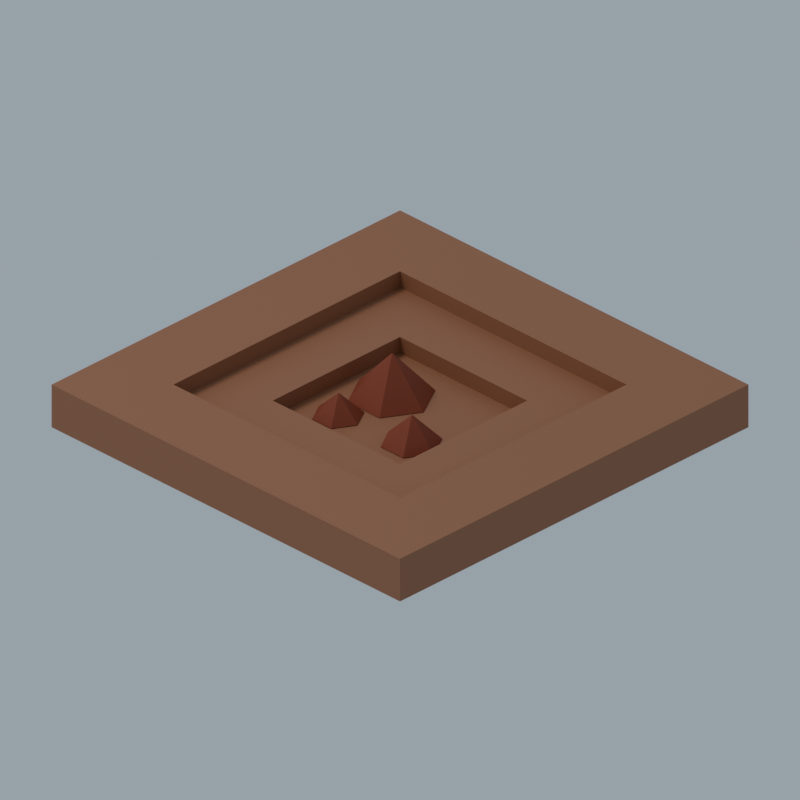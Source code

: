 # Source: primary-tile-mine-iron-01.blend  (saved by Blender 4.3.34; exported with 4.5.12 LTS)
import bpy
from mathutils import Matrix  # noqa: F401  (used for matrix-valued properties, if any)

bpy.ops.wm.read_factory_settings(use_empty=True)
scene = bpy.context.scene
scene.name = 'Scene'

# ---- materials (node trees are filled in below, after node groups)
mat_ironsoil = bpy.data.materials.new('ironsoil')
mat_ironrock = bpy.data.materials.new('ironrock')

# ---- material node trees
mat_ironsoil.use_nodes = True; mat_ironsoil.node_tree.nodes.clear()
_N = mat_ironsoil.node_tree.nodes; _L = mat_ironsoil.node_tree.links
n0 = _N.new('ShaderNodeBsdfPrincipled'); n0.name = 'Principled BSDF'; n0.location = (10, 300)
n0.inputs[0].default_value = (0.3864, 0.1845, 0.1046, 1.0)
n0.inputs[2].default_value = 0.65
n1 = _N.new('ShaderNodeOutputMaterial'); n1.name = 'Material Output'; n1.location = (300, 300)
_L.new(n0.outputs[0], n1.inputs[0])
n1.is_active_output = True
mat_ironrock.use_nodes = True; mat_ironrock.node_tree.nodes.clear()
_N = mat_ironrock.node_tree.nodes; _L = mat_ironrock.node_tree.links
n0 = _N.new('ShaderNodeBsdfPrincipled'); n0.name = 'Principled BSDF'; n0.location = (10, 300)
n0.inputs[0].default_value = (0.3278, 0.0865, 0.04519, 1.0)
n0.inputs[2].default_value = 0.65
n1 = _N.new('ShaderNodeOutputMaterial'); n1.name = 'Material Output'; n1.location = (300, 300)
_L.new(n0.outputs[0], n1.inputs[0])
n1.is_active_output = True

# ---- world
world_world = bpy.data.worlds.new('World'); scene.world = world_world
world_world.use_nodes = True; world_world.node_tree.nodes.clear()
_N = world_world.node_tree.nodes; _L = world_world.node_tree.links
n0 = _N.new('ShaderNodeBackground'); n0.name = 'Background'; n0.location = (10, 300)
n0.inputs[0].default_value = (0.55, 0.65, 0.75, 1.0)
n0.inputs[1].default_value = 0.55
n1 = _N.new('ShaderNodeOutputWorld'); n1.name = 'World Output'; n1.location = (300, 300)
_L.new(n0.outputs[0], n1.inputs[0])
n1.is_active_output = True

# ---- cameras
cam_camera = bpy.data.cameras.new('Camera')
cam_camera.type = 'ORTHO'
cam_camera.ortho_scale = 6.493

# ---- lights
light_area = bpy.data.lights.new('Area', 'AREA')
light_area.energy = 2800.0
light_area.shape = 'DISK'
light_area.size = 12.0
light_area.size_y = 1.0

# ---- meshes
me_shallowterraceground = bpy.data.meshes.new('ShallowTerraceGround')
me_shallowterraceground.from_pydata([(-2.0, -2.0, 0.0), (2.0, -2.0, 0.0), (2.0, 2.0, 0.0), (-2.0, 2.0, 0.0), (-1.3, -1.3, 0.0), (1.3, -1.3, 0.0), (1.3, 1.3, 0.0), (-1.3, 1.3, 0.0), (-1.3, -1.3, -0.15), (1.3, -1.3, -0.15), (1.3, 1.3, -0.15), (-1.3, 1.3, -0.15), (-0.73, -0.73, -0.15), (0.73, -0.73, -0.15), (0.73, 0.73, -0.15), (-0.73, 0.73, -0.15), (-0.73, -0.73, -0.3), (0.73, -0.73, -0.3), (0.73, 0.73, -0.3), (-0.73, 0.73, -0.3), (-2.0, -2.0, -0.4), (2.0, -2.0, -0.4), (2.0, 2.0, -0.4), (-2.0, 2.0, -0.4)], [], [(0, 1, 5, 4), (1, 2, 6, 5), (2, 3, 7, 6), (3, 0, 4, 7), (4, 5, 9, 8), (5, 6, 10, 9), (6, 7, 11, 10), (7, 4, 8, 11), (8, 9, 13, 12), (9, 10, 14, 13), (10, 11, 15, 14), (11, 8, 12, 15), (12, 13, 17, 16), (13, 14, 18, 17), (14, 15, 19, 18), (15, 12, 16, 19), (16, 17, 18, 19), (0, 20, 21, 1), (1, 21, 22, 2), (2, 22, 23, 3), (3, 23, 20, 0), (23, 22, 21, 20)])
me_shallowterraceground.materials.append(mat_ironsoil)
me_shallowterraceground.update()
me_oremass = bpy.data.meshes.new('OreMass')
me_oremass.from_pydata([(0.09, 0.18, -0.295), (-0.095, 0.5004, -0.295), (-0.465, 0.5004, -0.295), (-0.65, 0.18, -0.295), (-0.465, -0.1404, -0.295), (-0.095, -0.1404, -0.295), (-0.243, 0.1541, 0.135)], [], [(5, 4, 3, 2, 1, 0), (0, 1, 6), (1, 2, 6), (2, 3, 6), (3, 4, 6), (4, 5, 6), (5, 0, 6)])
me_oremass.materials.append(mat_ironrock)
me_oremass.update()
me_oremass_001 = bpy.data.meshes.new('OreMass.001')
me_oremass_001.from_pydata([(0.63, -0.24, -0.295), (0.5, -0.01483, -0.295), (0.24, -0.01483, -0.295), (0.11, -0.24, -0.295), (0.24, -0.4652, -0.295), (0.5, -0.4652, -0.295), (0.396, -0.2582, -0.015)], [], [(5, 4, 3, 2, 1, 0), (0, 1, 6), (1, 2, 6), (2, 3, 6), (3, 4, 6), (4, 5, 6), (5, 0, 6)])
me_oremass_001.materials.append(mat_ironrock)
me_oremass_001.update()
me_oremass_002 = bpy.data.meshes.new('OreMass.002')
me_oremass_002.from_pydata([(-0.14, -0.35, -0.295), (-0.25, -0.1595, -0.295), (-0.47, -0.1595, -0.295), (-0.58, -0.35, -0.295), (-0.47, -0.5405, -0.295), (-0.25, -0.5405, -0.295), (-0.338, -0.3654, -0.065)], [], [(5, 4, 3, 2, 1, 0), (0, 1, 6), (1, 2, 6), (2, 3, 6), (3, 4, 6), (4, 5, 6), (5, 0, 6)])
me_oremass_002.materials.append(mat_ironrock)
me_oremass_002.update()

# ---- objects
ob_shallowterraceground = bpy.data.objects.new('ShallowTerraceGround', me_shallowterraceground)
ob_oremass = bpy.data.objects.new('OreMass', me_oremass)
ob_oremass_001 = bpy.data.objects.new('OreMass.001', me_oremass_001)
ob_oremass_002 = bpy.data.objects.new('OreMass.002', me_oremass_002)
ob_camera = bpy.data.objects.new('Camera', cam_camera)
ob_key = bpy.data.objects.new('Key', light_area)

# ---- transforms, parenting, visibility, modifiers, constraints
ob_shallowterraceground.location = (0.0, 0.0, 0.0)
ob_oremass.location = (0.0, 0.0, 0.0)
ob_oremass_001.location = (0.0, 0.0, 0.0)
ob_oremass_002.location = (0.0, 0.0, 0.0)
ob_camera.location = (40.0, -40.0, 32.53)
ob_camera.rotation_euler = (1.047, -2.392e-08, 0.7854)
ob_key.location = (-12.0, -14.0, 28.0)
ob_key.rotation_euler = (0.5831, 5.641e-09, -0.7086)

# ---- collection membership
scene.collection.objects.link(ob_shallowterraceground)
scene.collection.objects.link(ob_oremass)
scene.collection.objects.link(ob_oremass_001)
scene.collection.objects.link(ob_oremass_002)
scene.collection.objects.link(ob_camera)
scene.collection.objects.link(ob_key)

# ---- scene / render settings (as saved in the file)
scene.camera = ob_camera
scene.frame_start = 1; scene.frame_end = 250; scene.frame_set(1)
scene.render.engine = 'CYCLES'
scene.render.resolution_x = 900
scene.render.resolution_y = 900
scene.render.film_transparent = True
scene.cycles.use_denoising = False
scene.cycles.samples = 48
scene.view_settings.look = 'AgX - Medium High Contrast'
bpy.context.view_layer.update()
